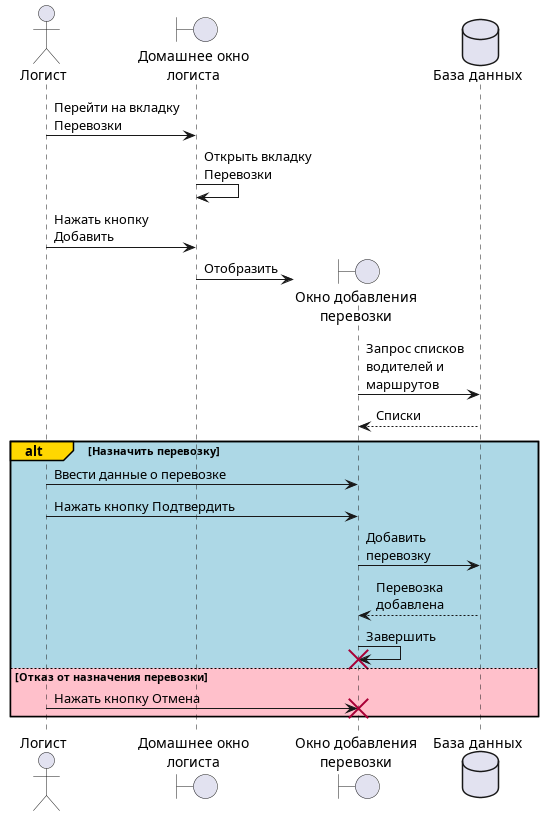

The diagram above was rendered by PlantUML. Its source (embedded in the PNG):
@startuml

actor "Логист" as logist

boundary "Домашнее окно\nлогиста" as w_home

boundary "Окно добавления\nперевозки" as w_addtran

database "База данных" as db 

logist -> w_home : Перейти на вкладку\nПеревозки
w_home -> w_home : Открыть вкладку\nПеревозки

logist -> w_home : Нажать кнопку\nДобавить
w_home -> w_addtran ** : Отобразить
w_addtran -> db : Запрос списков\nводителей и\nмаршрутов
w_addtran <-- db : Списки
alt#Gold #LightBlue Назначить перевозку
    logist -> w_addtran : Ввести данные о перевозке
    logist -> w_addtran : Нажать кнопку Подтвердить
    w_addtran -> db : Добавить\nперевозку
    w_addtran <-- db : Перевозка\nдобавлена
    w_addtran -> w_addtran !! : Завершить
else #Pink Отказ от назначения перевозки
    logist -> w_addtran !! : Нажать кнопку Отмена
end

@enduml